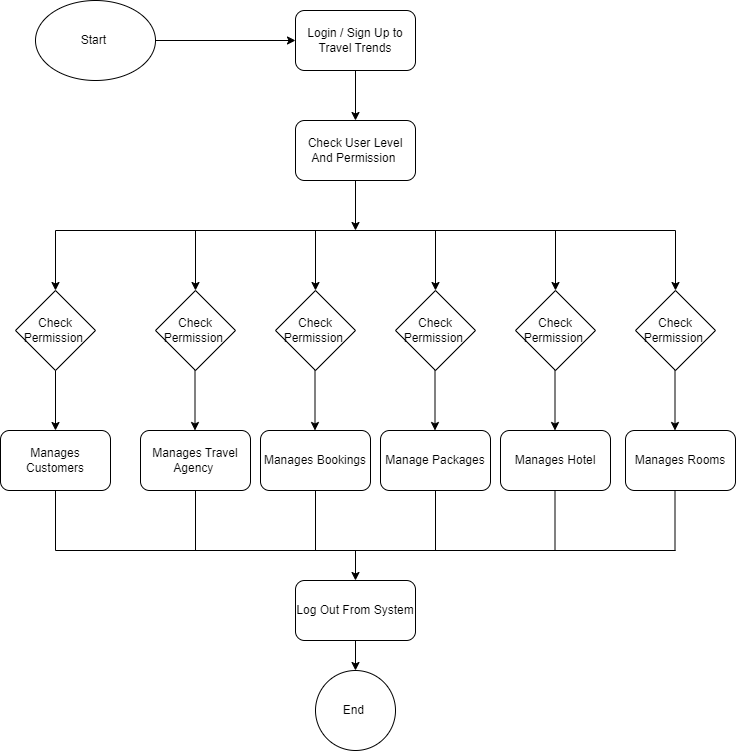

The diagram above was exported from draw.io. Its source (the exported page's mxGraphModel, read from the mxfile embedded in the PNG):
<mxGraphModel dx="1750" dy="870" grid="0" gridSize="10" guides="1" tooltips="1" connect="1" arrows="1" fold="1" page="1" pageScale="1" pageWidth="850" pageHeight="1100" math="0" shadow="0">
  <root>
    <mxCell id="0" />
    <mxCell id="1" parent="0" />
    <mxCell id="neCF6TctvDbJUoxjHXmy-3" value="" style="edgeStyle=orthogonalEdgeStyle;rounded=0;orthogonalLoop=1;jettySize=auto;html=1;" edge="1" parent="1" source="neCF6TctvDbJUoxjHXmy-1" target="neCF6TctvDbJUoxjHXmy-5">
      <mxGeometry relative="1" as="geometry">
        <mxPoint x="390" y="130" as="targetPoint" />
      </mxGeometry>
    </mxCell>
    <mxCell id="neCF6TctvDbJUoxjHXmy-1" value="Start&amp;nbsp;" style="ellipse;whiteSpace=wrap;html=1;" vertex="1" parent="1">
      <mxGeometry x="120" y="90" width="120" height="80" as="geometry" />
    </mxCell>
    <mxCell id="neCF6TctvDbJUoxjHXmy-7" value="" style="edgeStyle=orthogonalEdgeStyle;rounded=0;orthogonalLoop=1;jettySize=auto;html=1;" edge="1" parent="1" source="neCF6TctvDbJUoxjHXmy-5" target="neCF6TctvDbJUoxjHXmy-6">
      <mxGeometry relative="1" as="geometry" />
    </mxCell>
    <mxCell id="neCF6TctvDbJUoxjHXmy-5" value="Login / Sign Up to Travel Trends" style="rounded=1;whiteSpace=wrap;html=1;" vertex="1" parent="1">
      <mxGeometry x="380" y="100" width="120" height="60" as="geometry" />
    </mxCell>
    <mxCell id="neCF6TctvDbJUoxjHXmy-6" value="Check User Level And Permission&amp;nbsp;" style="rounded=1;whiteSpace=wrap;html=1;" vertex="1" parent="1">
      <mxGeometry x="380" y="210" width="120" height="60" as="geometry" />
    </mxCell>
    <mxCell id="neCF6TctvDbJUoxjHXmy-8" value="" style="endArrow=classic;html=1;rounded=0;exitX=0.5;exitY=1;exitDx=0;exitDy=0;" edge="1" parent="1" source="neCF6TctvDbJUoxjHXmy-6">
      <mxGeometry width="50" height="50" relative="1" as="geometry">
        <mxPoint x="410" y="250" as="sourcePoint" />
        <mxPoint x="440" y="320" as="targetPoint" />
      </mxGeometry>
    </mxCell>
    <mxCell id="neCF6TctvDbJUoxjHXmy-10" value="" style="endArrow=none;html=1;rounded=0;" edge="1" parent="1">
      <mxGeometry width="50" height="50" relative="1" as="geometry">
        <mxPoint x="140" y="320" as="sourcePoint" />
        <mxPoint x="760" y="320" as="targetPoint" />
      </mxGeometry>
    </mxCell>
    <mxCell id="neCF6TctvDbJUoxjHXmy-11" value="" style="endArrow=classic;html=1;rounded=0;" edge="1" parent="1">
      <mxGeometry width="50" height="50" relative="1" as="geometry">
        <mxPoint x="140" y="320" as="sourcePoint" />
        <mxPoint x="140" y="380" as="targetPoint" />
      </mxGeometry>
    </mxCell>
    <mxCell id="neCF6TctvDbJUoxjHXmy-12" value="" style="endArrow=classic;html=1;rounded=0;" edge="1" parent="1">
      <mxGeometry width="50" height="50" relative="1" as="geometry">
        <mxPoint x="280" y="320" as="sourcePoint" />
        <mxPoint x="280" y="380" as="targetPoint" />
      </mxGeometry>
    </mxCell>
    <mxCell id="neCF6TctvDbJUoxjHXmy-13" value="" style="endArrow=classic;html=1;rounded=0;" edge="1" parent="1">
      <mxGeometry width="50" height="50" relative="1" as="geometry">
        <mxPoint x="400" y="320" as="sourcePoint" />
        <mxPoint x="400" y="380" as="targetPoint" />
      </mxGeometry>
    </mxCell>
    <mxCell id="neCF6TctvDbJUoxjHXmy-14" value="" style="endArrow=classic;html=1;rounded=0;" edge="1" parent="1">
      <mxGeometry width="50" height="50" relative="1" as="geometry">
        <mxPoint x="520" y="320" as="sourcePoint" />
        <mxPoint x="520" y="380" as="targetPoint" />
      </mxGeometry>
    </mxCell>
    <mxCell id="neCF6TctvDbJUoxjHXmy-15" value="" style="endArrow=classic;html=1;rounded=0;" edge="1" parent="1">
      <mxGeometry width="50" height="50" relative="1" as="geometry">
        <mxPoint x="640" y="320" as="sourcePoint" />
        <mxPoint x="640" y="380" as="targetPoint" />
      </mxGeometry>
    </mxCell>
    <mxCell id="neCF6TctvDbJUoxjHXmy-16" value="" style="endArrow=classic;html=1;rounded=0;" edge="1" parent="1">
      <mxGeometry width="50" height="50" relative="1" as="geometry">
        <mxPoint x="760" y="320" as="sourcePoint" />
        <mxPoint x="760" y="380" as="targetPoint" />
      </mxGeometry>
    </mxCell>
    <mxCell id="neCF6TctvDbJUoxjHXmy-17" value="Check Permission&amp;nbsp;" style="rhombus;whiteSpace=wrap;html=1;" vertex="1" parent="1">
      <mxGeometry x="100" y="380" width="80" height="80" as="geometry" />
    </mxCell>
    <mxCell id="neCF6TctvDbJUoxjHXmy-18" value="Check Permission&amp;nbsp;" style="rhombus;whiteSpace=wrap;html=1;" vertex="1" parent="1">
      <mxGeometry x="240" y="380" width="80" height="80" as="geometry" />
    </mxCell>
    <mxCell id="neCF6TctvDbJUoxjHXmy-19" value="Check Permission&amp;nbsp;" style="rhombus;whiteSpace=wrap;html=1;" vertex="1" parent="1">
      <mxGeometry x="360" y="380" width="80" height="80" as="geometry" />
    </mxCell>
    <mxCell id="neCF6TctvDbJUoxjHXmy-20" value="Check Permission&amp;nbsp;" style="rhombus;whiteSpace=wrap;html=1;" vertex="1" parent="1">
      <mxGeometry x="480" y="380" width="80" height="80" as="geometry" />
    </mxCell>
    <mxCell id="neCF6TctvDbJUoxjHXmy-21" value="Check Permission&amp;nbsp;" style="rhombus;whiteSpace=wrap;html=1;" vertex="1" parent="1">
      <mxGeometry x="600" y="380" width="80" height="80" as="geometry" />
    </mxCell>
    <mxCell id="neCF6TctvDbJUoxjHXmy-22" value="Check Permission&amp;nbsp;" style="rhombus;whiteSpace=wrap;html=1;" vertex="1" parent="1">
      <mxGeometry x="720" y="380" width="80" height="80" as="geometry" />
    </mxCell>
    <mxCell id="neCF6TctvDbJUoxjHXmy-23" value="" style="endArrow=classic;html=1;rounded=0;exitX=0.5;exitY=1;exitDx=0;exitDy=0;" edge="1" parent="1" source="neCF6TctvDbJUoxjHXmy-17">
      <mxGeometry width="50" height="50" relative="1" as="geometry">
        <mxPoint x="410" y="420" as="sourcePoint" />
        <mxPoint x="140" y="520" as="targetPoint" />
      </mxGeometry>
    </mxCell>
    <mxCell id="neCF6TctvDbJUoxjHXmy-24" value="" style="endArrow=classic;html=1;rounded=0;exitX=0.5;exitY=1;exitDx=0;exitDy=0;" edge="1" parent="1">
      <mxGeometry width="50" height="50" relative="1" as="geometry">
        <mxPoint x="279.5" y="460" as="sourcePoint" />
        <mxPoint x="279.5" y="520" as="targetPoint" />
      </mxGeometry>
    </mxCell>
    <mxCell id="neCF6TctvDbJUoxjHXmy-25" value="" style="endArrow=classic;html=1;rounded=0;exitX=0.5;exitY=1;exitDx=0;exitDy=0;" edge="1" parent="1">
      <mxGeometry width="50" height="50" relative="1" as="geometry">
        <mxPoint x="399.5" y="460" as="sourcePoint" />
        <mxPoint x="399.5" y="520" as="targetPoint" />
      </mxGeometry>
    </mxCell>
    <mxCell id="neCF6TctvDbJUoxjHXmy-26" value="" style="endArrow=classic;html=1;rounded=0;exitX=0.5;exitY=1;exitDx=0;exitDy=0;" edge="1" parent="1">
      <mxGeometry width="50" height="50" relative="1" as="geometry">
        <mxPoint x="519.5" y="460" as="sourcePoint" />
        <mxPoint x="519.5" y="520" as="targetPoint" />
      </mxGeometry>
    </mxCell>
    <mxCell id="neCF6TctvDbJUoxjHXmy-27" value="" style="endArrow=classic;html=1;rounded=0;exitX=0.5;exitY=1;exitDx=0;exitDy=0;" edge="1" parent="1">
      <mxGeometry width="50" height="50" relative="1" as="geometry">
        <mxPoint x="639.5" y="460" as="sourcePoint" />
        <mxPoint x="639.5" y="520" as="targetPoint" />
      </mxGeometry>
    </mxCell>
    <mxCell id="neCF6TctvDbJUoxjHXmy-28" value="" style="endArrow=classic;html=1;rounded=0;exitX=0.5;exitY=1;exitDx=0;exitDy=0;" edge="1" parent="1">
      <mxGeometry width="50" height="50" relative="1" as="geometry">
        <mxPoint x="759.5" y="460" as="sourcePoint" />
        <mxPoint x="759.5" y="520" as="targetPoint" />
      </mxGeometry>
    </mxCell>
    <mxCell id="neCF6TctvDbJUoxjHXmy-29" value="Manages Customers" style="rounded=1;whiteSpace=wrap;html=1;" vertex="1" parent="1">
      <mxGeometry x="85" y="520" width="110" height="60" as="geometry" />
    </mxCell>
    <mxCell id="neCF6TctvDbJUoxjHXmy-30" value="Manages Travel Agency&amp;nbsp;" style="rounded=1;whiteSpace=wrap;html=1;" vertex="1" parent="1">
      <mxGeometry x="225" y="520" width="110" height="60" as="geometry" />
    </mxCell>
    <mxCell id="neCF6TctvDbJUoxjHXmy-31" value="Manages Bookings" style="rounded=1;whiteSpace=wrap;html=1;" vertex="1" parent="1">
      <mxGeometry x="345" y="520" width="110" height="60" as="geometry" />
    </mxCell>
    <mxCell id="neCF6TctvDbJUoxjHXmy-32" value="Manage Packages" style="rounded=1;whiteSpace=wrap;html=1;" vertex="1" parent="1">
      <mxGeometry x="465" y="520" width="110" height="60" as="geometry" />
    </mxCell>
    <mxCell id="neCF6TctvDbJUoxjHXmy-33" value="Manages Hotel" style="rounded=1;whiteSpace=wrap;html=1;" vertex="1" parent="1">
      <mxGeometry x="585" y="520" width="110" height="60" as="geometry" />
    </mxCell>
    <mxCell id="neCF6TctvDbJUoxjHXmy-34" value="Manages Rooms" style="rounded=1;whiteSpace=wrap;html=1;" vertex="1" parent="1">
      <mxGeometry x="710" y="520" width="110" height="60" as="geometry" />
    </mxCell>
    <mxCell id="neCF6TctvDbJUoxjHXmy-35" value="" style="endArrow=none;html=1;rounded=0;" edge="1" parent="1">
      <mxGeometry width="50" height="50" relative="1" as="geometry">
        <mxPoint x="140" y="640" as="sourcePoint" />
        <mxPoint x="760" y="640" as="targetPoint" />
      </mxGeometry>
    </mxCell>
    <mxCell id="neCF6TctvDbJUoxjHXmy-36" value="" style="endArrow=classic;html=1;rounded=0;" edge="1" parent="1" target="neCF6TctvDbJUoxjHXmy-37">
      <mxGeometry width="50" height="50" relative="1" as="geometry">
        <mxPoint x="440" y="640" as="sourcePoint" />
        <mxPoint x="440" y="670" as="targetPoint" />
      </mxGeometry>
    </mxCell>
    <mxCell id="neCF6TctvDbJUoxjHXmy-45" value="" style="edgeStyle=orthogonalEdgeStyle;rounded=0;orthogonalLoop=1;jettySize=auto;html=1;" edge="1" parent="1" source="neCF6TctvDbJUoxjHXmy-37" target="neCF6TctvDbJUoxjHXmy-44">
      <mxGeometry relative="1" as="geometry" />
    </mxCell>
    <mxCell id="neCF6TctvDbJUoxjHXmy-37" value="Log Out From System" style="rounded=1;whiteSpace=wrap;html=1;" vertex="1" parent="1">
      <mxGeometry x="380" y="670" width="120" height="60" as="geometry" />
    </mxCell>
    <mxCell id="neCF6TctvDbJUoxjHXmy-38" value="" style="endArrow=none;html=1;rounded=0;exitX=0.5;exitY=1;exitDx=0;exitDy=0;" edge="1" parent="1" source="neCF6TctvDbJUoxjHXmy-29">
      <mxGeometry width="50" height="50" relative="1" as="geometry">
        <mxPoint x="410" y="640" as="sourcePoint" />
        <mxPoint x="140" y="640" as="targetPoint" />
      </mxGeometry>
    </mxCell>
    <mxCell id="neCF6TctvDbJUoxjHXmy-39" value="" style="endArrow=none;html=1;rounded=0;exitX=0.5;exitY=1;exitDx=0;exitDy=0;" edge="1" parent="1" source="neCF6TctvDbJUoxjHXmy-30">
      <mxGeometry width="50" height="50" relative="1" as="geometry">
        <mxPoint x="410" y="640" as="sourcePoint" />
        <mxPoint x="280" y="640" as="targetPoint" />
      </mxGeometry>
    </mxCell>
    <mxCell id="neCF6TctvDbJUoxjHXmy-40" value="" style="endArrow=none;html=1;rounded=0;exitX=0.5;exitY=1;exitDx=0;exitDy=0;" edge="1" parent="1" source="neCF6TctvDbJUoxjHXmy-31">
      <mxGeometry width="50" height="50" relative="1" as="geometry">
        <mxPoint x="410" y="640" as="sourcePoint" />
        <mxPoint x="400" y="640" as="targetPoint" />
      </mxGeometry>
    </mxCell>
    <mxCell id="neCF6TctvDbJUoxjHXmy-41" value="" style="endArrow=none;html=1;rounded=0;entryX=0.5;entryY=1;entryDx=0;entryDy=0;" edge="1" parent="1" target="neCF6TctvDbJUoxjHXmy-32">
      <mxGeometry width="50" height="50" relative="1" as="geometry">
        <mxPoint x="520" y="640" as="sourcePoint" />
        <mxPoint x="460" y="590" as="targetPoint" />
      </mxGeometry>
    </mxCell>
    <mxCell id="neCF6TctvDbJUoxjHXmy-42" value="" style="endArrow=none;html=1;rounded=0;entryX=0.5;entryY=1;entryDx=0;entryDy=0;" edge="1" parent="1">
      <mxGeometry width="50" height="50" relative="1" as="geometry">
        <mxPoint x="639.5" y="640" as="sourcePoint" />
        <mxPoint x="639.5" y="580" as="targetPoint" />
      </mxGeometry>
    </mxCell>
    <mxCell id="neCF6TctvDbJUoxjHXmy-43" value="" style="endArrow=none;html=1;rounded=0;entryX=0.5;entryY=1;entryDx=0;entryDy=0;" edge="1" parent="1">
      <mxGeometry width="50" height="50" relative="1" as="geometry">
        <mxPoint x="759.5" y="640" as="sourcePoint" />
        <mxPoint x="759.5" y="580" as="targetPoint" />
      </mxGeometry>
    </mxCell>
    <mxCell id="neCF6TctvDbJUoxjHXmy-44" value="End&amp;nbsp;" style="ellipse;whiteSpace=wrap;html=1;rounded=1;" vertex="1" parent="1">
      <mxGeometry x="400" y="760" width="80" height="80" as="geometry" />
    </mxCell>
  </root>
</mxGraphModel>